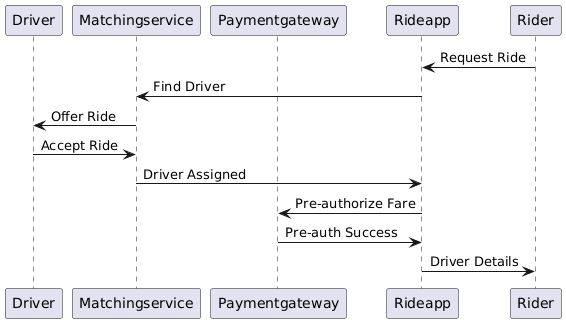

The diagram above was rendered by PlantUML. Its source (embedded in the PNG):
@startuml
participant "Driver" as Driver
participant "Matchingservice" as Matchingservice
participant "Paymentgateway" as Paymentgateway
participant "Rideapp" as Rideapp
participant "Rider" as Rider

Rider -> Rideapp: Request Ride
Rideapp -> Matchingservice: Find Driver
Matchingservice -> Driver: Offer Ride
Driver -> Matchingservice: Accept Ride
Matchingservice -> Rideapp: Driver Assigned
Rideapp -> Paymentgateway: Pre-authorize Fare
Paymentgateway -> Rideapp: Pre-auth Success
Rideapp -> Rider: Driver Details
@enduml